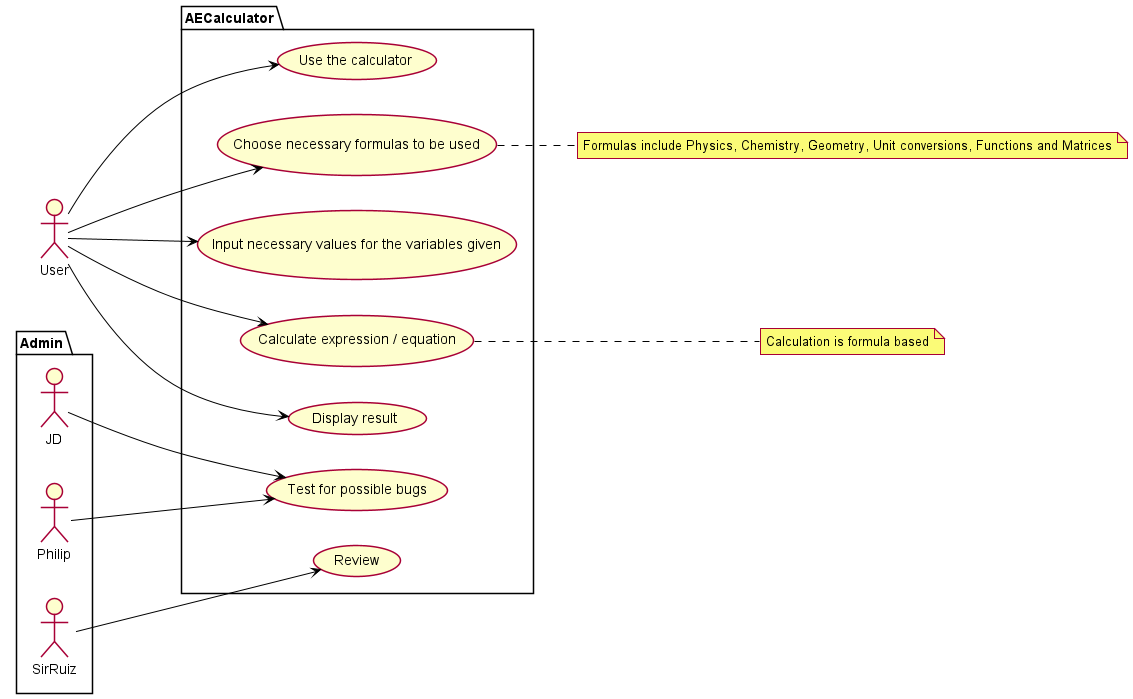

The diagram above was rendered by PlantUML. Its source (embedded in the PNG):
@startuml
left to right direction
skinparam style strictuml
skinparam classAttributeIconSize 0
skinparam classFontColor black
skinparam classFontStyle bold
hide empty members

skinparam class {

BackgroundColor White
BorderColor black
ArrowColor black
}

package AECalculator {
    usecase "Use the calculator" as I1
    usecase "Choose necessary formulas to be used" as I2
    usecase "Input necessary values for the variables given" as I3
    usecase "Calculate expression / equation" as I4
    usecase "Display result" as I5
    usecase "Test for possible bugs" as I6
    usecase "Review" as I7
}

package Admin {
    actor JD as A1
    actor Philip as A2
    actor SirRuiz as A3
}


A1 ---> I6
A2 ---> I6
A3 --> I7

:User: ---> I1
:User: ---> I2
:User: ---> I3
:User: ---> I4
:User: ---> I5

note right of I2 : Formulas include Physics, Chemistry, Geometry, Unit conversions, Functions and Matrices
note right of I4 : Calculation is formula based
@enduml